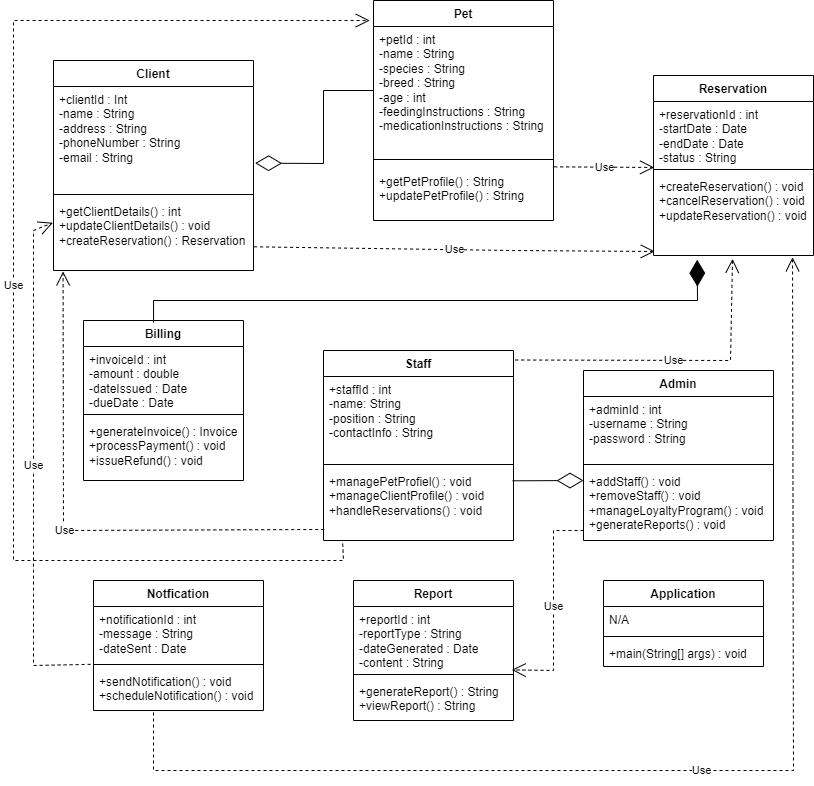

The diagram above was exported from draw.io. Its source (the exported page's mxGraphModel, read from the mxfile embedded in the PNG):
<mxGraphModel dx="2087" dy="963" grid="1" gridSize="10" guides="1" tooltips="1" connect="1" arrows="1" fold="1" page="1" pageScale="1" pageWidth="827" pageHeight="1169" math="0" shadow="0">
  <root>
    <mxCell id="WIyWlLk6GJQsqaUBKTNV-0" />
    <mxCell id="WIyWlLk6GJQsqaUBKTNV-1" parent="WIyWlLk6GJQsqaUBKTNV-0" />
    <mxCell id="4M2q_wNIUeYn6wOlyX9m-0" value="Application" style="swimlane;fontStyle=1;align=center;verticalAlign=top;childLayout=stackLayout;horizontal=1;startSize=26;horizontalStack=0;resizeParent=1;resizeParentMax=0;resizeLast=0;collapsible=1;marginBottom=0;whiteSpace=wrap;html=1;" vertex="1" parent="WIyWlLk6GJQsqaUBKTNV-1">
      <mxGeometry x="603" y="700" width="160" height="86" as="geometry" />
    </mxCell>
    <mxCell id="4M2q_wNIUeYn6wOlyX9m-1" value="N/A" style="text;strokeColor=none;fillColor=none;align=left;verticalAlign=top;spacingLeft=4;spacingRight=4;overflow=hidden;rotatable=0;points=[[0,0.5],[1,0.5]];portConstraint=eastwest;whiteSpace=wrap;html=1;" vertex="1" parent="4M2q_wNIUeYn6wOlyX9m-0">
      <mxGeometry y="26" width="160" height="26" as="geometry" />
    </mxCell>
    <mxCell id="4M2q_wNIUeYn6wOlyX9m-2" value="" style="line;strokeWidth=1;fillColor=none;align=left;verticalAlign=middle;spacingTop=-1;spacingLeft=3;spacingRight=3;rotatable=0;labelPosition=right;points=[];portConstraint=eastwest;strokeColor=inherit;" vertex="1" parent="4M2q_wNIUeYn6wOlyX9m-0">
      <mxGeometry y="52" width="160" height="8" as="geometry" />
    </mxCell>
    <mxCell id="4M2q_wNIUeYn6wOlyX9m-3" value="+main(String[] args) : void" style="text;strokeColor=none;fillColor=none;align=left;verticalAlign=top;spacingLeft=4;spacingRight=4;overflow=hidden;rotatable=0;points=[[0,0.5],[1,0.5]];portConstraint=eastwest;whiteSpace=wrap;html=1;" vertex="1" parent="4M2q_wNIUeYn6wOlyX9m-0">
      <mxGeometry y="60" width="160" height="26" as="geometry" />
    </mxCell>
    <mxCell id="4M2q_wNIUeYn6wOlyX9m-4" value="Report" style="swimlane;fontStyle=1;align=center;verticalAlign=top;childLayout=stackLayout;horizontal=1;startSize=26;horizontalStack=0;resizeParent=1;resizeParentMax=0;resizeLast=0;collapsible=1;marginBottom=0;whiteSpace=wrap;html=1;" vertex="1" parent="WIyWlLk6GJQsqaUBKTNV-1">
      <mxGeometry x="353" y="700" width="160" height="140" as="geometry" />
    </mxCell>
    <mxCell id="4M2q_wNIUeYn6wOlyX9m-5" value="+reportId : int&lt;div&gt;-reportType : String&lt;/div&gt;&lt;div&gt;-dateGenerated : Date&lt;/div&gt;&lt;div&gt;-content : String&lt;/div&gt;" style="text;strokeColor=none;fillColor=none;align=left;verticalAlign=top;spacingLeft=4;spacingRight=4;overflow=hidden;rotatable=0;points=[[0,0.5],[1,0.5]];portConstraint=eastwest;whiteSpace=wrap;html=1;" vertex="1" parent="4M2q_wNIUeYn6wOlyX9m-4">
      <mxGeometry y="26" width="160" height="64" as="geometry" />
    </mxCell>
    <mxCell id="4M2q_wNIUeYn6wOlyX9m-6" value="" style="line;strokeWidth=1;fillColor=none;align=left;verticalAlign=middle;spacingTop=-1;spacingLeft=3;spacingRight=3;rotatable=0;labelPosition=right;points=[];portConstraint=eastwest;strokeColor=inherit;" vertex="1" parent="4M2q_wNIUeYn6wOlyX9m-4">
      <mxGeometry y="90" width="160" height="8" as="geometry" />
    </mxCell>
    <mxCell id="4M2q_wNIUeYn6wOlyX9m-7" value="+generateReport() : String&lt;div&gt;+viewReport() : String&lt;/div&gt;" style="text;strokeColor=none;fillColor=none;align=left;verticalAlign=top;spacingLeft=4;spacingRight=4;overflow=hidden;rotatable=0;points=[[0,0.5],[1,0.5]];portConstraint=eastwest;whiteSpace=wrap;html=1;" vertex="1" parent="4M2q_wNIUeYn6wOlyX9m-4">
      <mxGeometry y="98" width="160" height="42" as="geometry" />
    </mxCell>
    <mxCell id="4M2q_wNIUeYn6wOlyX9m-8" value="Notfication" style="swimlane;fontStyle=1;align=center;verticalAlign=top;childLayout=stackLayout;horizontal=1;startSize=26;horizontalStack=0;resizeParent=1;resizeParentMax=0;resizeLast=0;collapsible=1;marginBottom=0;whiteSpace=wrap;html=1;" vertex="1" parent="WIyWlLk6GJQsqaUBKTNV-1">
      <mxGeometry x="93" y="700" width="170" height="130" as="geometry" />
    </mxCell>
    <mxCell id="4M2q_wNIUeYn6wOlyX9m-9" value="+notificationId : int&lt;div&gt;-message : String&lt;/div&gt;&lt;div&gt;-dateSent : Date&lt;/div&gt;" style="text;strokeColor=none;fillColor=none;align=left;verticalAlign=top;spacingLeft=4;spacingRight=4;overflow=hidden;rotatable=0;points=[[0,0.5],[1,0.5]];portConstraint=eastwest;whiteSpace=wrap;html=1;" vertex="1" parent="4M2q_wNIUeYn6wOlyX9m-8">
      <mxGeometry y="26" width="170" height="54" as="geometry" />
    </mxCell>
    <mxCell id="4M2q_wNIUeYn6wOlyX9m-10" value="" style="line;strokeWidth=1;fillColor=none;align=left;verticalAlign=middle;spacingTop=-1;spacingLeft=3;spacingRight=3;rotatable=0;labelPosition=right;points=[];portConstraint=eastwest;strokeColor=inherit;" vertex="1" parent="4M2q_wNIUeYn6wOlyX9m-8">
      <mxGeometry y="80" width="170" height="8" as="geometry" />
    </mxCell>
    <mxCell id="4M2q_wNIUeYn6wOlyX9m-11" value="+sendNotification() : void&lt;div&gt;+scheduleNotification() : void&lt;/div&gt;" style="text;strokeColor=none;fillColor=none;align=left;verticalAlign=top;spacingLeft=4;spacingRight=4;overflow=hidden;rotatable=0;points=[[0,0.5],[1,0.5]];portConstraint=eastwest;whiteSpace=wrap;html=1;" vertex="1" parent="4M2q_wNIUeYn6wOlyX9m-8">
      <mxGeometry y="88" width="170" height="42" as="geometry" />
    </mxCell>
    <mxCell id="4M2q_wNIUeYn6wOlyX9m-12" value="Admin" style="swimlane;fontStyle=1;align=center;verticalAlign=top;childLayout=stackLayout;horizontal=1;startSize=26;horizontalStack=0;resizeParent=1;resizeParentMax=0;resizeLast=0;collapsible=1;marginBottom=0;whiteSpace=wrap;html=1;" vertex="1" parent="WIyWlLk6GJQsqaUBKTNV-1">
      <mxGeometry x="583" y="490" width="190" height="170" as="geometry" />
    </mxCell>
    <mxCell id="4M2q_wNIUeYn6wOlyX9m-13" value="+adminId : int&lt;div&gt;-username : String&lt;/div&gt;&lt;div&gt;-password : String&lt;/div&gt;" style="text;strokeColor=none;fillColor=none;align=left;verticalAlign=top;spacingLeft=4;spacingRight=4;overflow=hidden;rotatable=0;points=[[0,0.5],[1,0.5]];portConstraint=eastwest;whiteSpace=wrap;html=1;" vertex="1" parent="4M2q_wNIUeYn6wOlyX9m-12">
      <mxGeometry y="26" width="190" height="64" as="geometry" />
    </mxCell>
    <mxCell id="4M2q_wNIUeYn6wOlyX9m-14" value="" style="line;strokeWidth=1;fillColor=none;align=left;verticalAlign=middle;spacingTop=-1;spacingLeft=3;spacingRight=3;rotatable=0;labelPosition=right;points=[];portConstraint=eastwest;strokeColor=inherit;" vertex="1" parent="4M2q_wNIUeYn6wOlyX9m-12">
      <mxGeometry y="90" width="190" height="8" as="geometry" />
    </mxCell>
    <mxCell id="4M2q_wNIUeYn6wOlyX9m-15" value="+addStaff() : void&lt;div&gt;+removeStaff() : void&lt;/div&gt;&lt;div&gt;+manageLoyaltyProgram() : void&lt;/div&gt;&lt;div&gt;+generateReports() : void&lt;/div&gt;" style="text;strokeColor=none;fillColor=none;align=left;verticalAlign=top;spacingLeft=4;spacingRight=4;overflow=hidden;rotatable=0;points=[[0,0.5],[1,0.5]];portConstraint=eastwest;whiteSpace=wrap;html=1;" vertex="1" parent="4M2q_wNIUeYn6wOlyX9m-12">
      <mxGeometry y="98" width="190" height="72" as="geometry" />
    </mxCell>
    <mxCell id="4M2q_wNIUeYn6wOlyX9m-16" value="Billing" style="swimlane;fontStyle=1;align=center;verticalAlign=top;childLayout=stackLayout;horizontal=1;startSize=26;horizontalStack=0;resizeParent=1;resizeParentMax=0;resizeLast=0;collapsible=1;marginBottom=0;whiteSpace=wrap;html=1;" vertex="1" parent="WIyWlLk6GJQsqaUBKTNV-1">
      <mxGeometry x="83" y="440" width="160" height="160" as="geometry" />
    </mxCell>
    <mxCell id="4M2q_wNIUeYn6wOlyX9m-17" value="+invoiceId : int&lt;div&gt;-amount : double&lt;/div&gt;&lt;div&gt;-dateIssued : Date&lt;/div&gt;&lt;div&gt;-dueDate : Date&lt;/div&gt;" style="text;strokeColor=none;fillColor=none;align=left;verticalAlign=top;spacingLeft=4;spacingRight=4;overflow=hidden;rotatable=0;points=[[0,0.5],[1,0.5]];portConstraint=eastwest;whiteSpace=wrap;html=1;" vertex="1" parent="4M2q_wNIUeYn6wOlyX9m-16">
      <mxGeometry y="26" width="160" height="64" as="geometry" />
    </mxCell>
    <mxCell id="4M2q_wNIUeYn6wOlyX9m-18" value="" style="line;strokeWidth=1;fillColor=none;align=left;verticalAlign=middle;spacingTop=-1;spacingLeft=3;spacingRight=3;rotatable=0;labelPosition=right;points=[];portConstraint=eastwest;strokeColor=inherit;" vertex="1" parent="4M2q_wNIUeYn6wOlyX9m-16">
      <mxGeometry y="90" width="160" height="8" as="geometry" />
    </mxCell>
    <mxCell id="4M2q_wNIUeYn6wOlyX9m-19" value="+generateInvoice() : Invoice&lt;div&gt;+processPayment() : void&lt;/div&gt;&lt;div&gt;+issueRefund() : void&lt;/div&gt;" style="text;strokeColor=none;fillColor=none;align=left;verticalAlign=top;spacingLeft=4;spacingRight=4;overflow=hidden;rotatable=0;points=[[0,0.5],[1,0.5]];portConstraint=eastwest;whiteSpace=wrap;html=1;" vertex="1" parent="4M2q_wNIUeYn6wOlyX9m-16">
      <mxGeometry y="98" width="160" height="62" as="geometry" />
    </mxCell>
    <mxCell id="4M2q_wNIUeYn6wOlyX9m-20" value="Reservation" style="swimlane;fontStyle=1;align=center;verticalAlign=top;childLayout=stackLayout;horizontal=1;startSize=26;horizontalStack=0;resizeParent=1;resizeParentMax=0;resizeLast=0;collapsible=1;marginBottom=0;whiteSpace=wrap;html=1;" vertex="1" parent="WIyWlLk6GJQsqaUBKTNV-1">
      <mxGeometry x="653" y="195" width="160" height="180" as="geometry" />
    </mxCell>
    <mxCell id="4M2q_wNIUeYn6wOlyX9m-21" value="+reservationId : int&lt;div&gt;-startDate : Date&lt;/div&gt;&lt;div&gt;-endDate : Date&lt;/div&gt;&lt;div&gt;-status : String&lt;/div&gt;" style="text;strokeColor=none;fillColor=none;align=left;verticalAlign=top;spacingLeft=4;spacingRight=4;overflow=hidden;rotatable=0;points=[[0,0.5],[1,0.5]];portConstraint=eastwest;whiteSpace=wrap;html=1;" vertex="1" parent="4M2q_wNIUeYn6wOlyX9m-20">
      <mxGeometry y="26" width="160" height="64" as="geometry" />
    </mxCell>
    <mxCell id="4M2q_wNIUeYn6wOlyX9m-22" value="" style="line;strokeWidth=1;fillColor=none;align=left;verticalAlign=middle;spacingTop=-1;spacingLeft=3;spacingRight=3;rotatable=0;labelPosition=right;points=[];portConstraint=eastwest;strokeColor=inherit;" vertex="1" parent="4M2q_wNIUeYn6wOlyX9m-20">
      <mxGeometry y="90" width="160" height="8" as="geometry" />
    </mxCell>
    <mxCell id="4M2q_wNIUeYn6wOlyX9m-23" value="+createReservation() : void&lt;div&gt;+cancelReservation() : void&lt;/div&gt;&lt;div&gt;+updateReservation() : void&lt;/div&gt;&lt;div&gt;&lt;br&gt;&lt;/div&gt;" style="text;strokeColor=none;fillColor=none;align=left;verticalAlign=top;spacingLeft=4;spacingRight=4;overflow=hidden;rotatable=0;points=[[0,0.5],[1,0.5]];portConstraint=eastwest;whiteSpace=wrap;html=1;" vertex="1" parent="4M2q_wNIUeYn6wOlyX9m-20">
      <mxGeometry y="98" width="160" height="82" as="geometry" />
    </mxCell>
    <mxCell id="4M2q_wNIUeYn6wOlyX9m-24" value="Pet" style="swimlane;fontStyle=1;align=center;verticalAlign=top;childLayout=stackLayout;horizontal=1;startSize=26;horizontalStack=0;resizeParent=1;resizeParentMax=0;resizeLast=0;collapsible=1;marginBottom=0;whiteSpace=wrap;html=1;" vertex="1" parent="WIyWlLk6GJQsqaUBKTNV-1">
      <mxGeometry x="373" y="120" width="180" height="220" as="geometry" />
    </mxCell>
    <mxCell id="4M2q_wNIUeYn6wOlyX9m-25" value="+petId : int&lt;div&gt;-name : String&amp;nbsp;&lt;/div&gt;&lt;div&gt;-species : String&lt;/div&gt;&lt;div&gt;-breed : String&lt;/div&gt;&lt;div&gt;-age : int&lt;/div&gt;&lt;div&gt;-feedingInstructions : String&lt;/div&gt;&lt;div&gt;-medicationInstructions : String&lt;/div&gt;" style="text;strokeColor=none;fillColor=none;align=left;verticalAlign=top;spacingLeft=4;spacingRight=4;overflow=hidden;rotatable=0;points=[[0,0.5],[1,0.5]];portConstraint=eastwest;whiteSpace=wrap;html=1;" vertex="1" parent="4M2q_wNIUeYn6wOlyX9m-24">
      <mxGeometry y="26" width="180" height="124" as="geometry" />
    </mxCell>
    <mxCell id="4M2q_wNIUeYn6wOlyX9m-26" value="" style="line;strokeWidth=1;fillColor=none;align=left;verticalAlign=middle;spacingTop=-1;spacingLeft=3;spacingRight=3;rotatable=0;labelPosition=right;points=[];portConstraint=eastwest;strokeColor=inherit;" vertex="1" parent="4M2q_wNIUeYn6wOlyX9m-24">
      <mxGeometry y="150" width="180" height="18" as="geometry" />
    </mxCell>
    <mxCell id="4M2q_wNIUeYn6wOlyX9m-27" value="+getPetProfile() : String&lt;div&gt;+updatePetProfile() : String&lt;/div&gt;&lt;div&gt;&lt;br&gt;&lt;/div&gt;" style="text;strokeColor=none;fillColor=none;align=left;verticalAlign=top;spacingLeft=4;spacingRight=4;overflow=hidden;rotatable=0;points=[[0,0.5],[1,0.5]];portConstraint=eastwest;whiteSpace=wrap;html=1;" vertex="1" parent="4M2q_wNIUeYn6wOlyX9m-24">
      <mxGeometry y="168" width="180" height="52" as="geometry" />
    </mxCell>
    <mxCell id="4M2q_wNIUeYn6wOlyX9m-28" value="Client" style="swimlane;fontStyle=1;align=center;verticalAlign=top;childLayout=stackLayout;horizontal=1;startSize=26;horizontalStack=0;resizeParent=1;resizeParentMax=0;resizeLast=0;collapsible=1;marginBottom=0;whiteSpace=wrap;html=1;" vertex="1" parent="WIyWlLk6GJQsqaUBKTNV-1">
      <mxGeometry x="53" y="180" width="200" height="210" as="geometry" />
    </mxCell>
    <mxCell id="4M2q_wNIUeYn6wOlyX9m-29" value="+clientId : Int&lt;div&gt;-name : String&lt;/div&gt;&lt;div&gt;-address : String&lt;/div&gt;&lt;div&gt;-phoneNumber : String&lt;/div&gt;&lt;div&gt;-email : String&lt;/div&gt;" style="text;strokeColor=none;fillColor=none;align=left;verticalAlign=top;spacingLeft=4;spacingRight=4;overflow=hidden;rotatable=0;points=[[0,0.5],[1,0.5]];portConstraint=eastwest;whiteSpace=wrap;html=1;" vertex="1" parent="4M2q_wNIUeYn6wOlyX9m-28">
      <mxGeometry y="26" width="200" height="104" as="geometry" />
    </mxCell>
    <mxCell id="4M2q_wNIUeYn6wOlyX9m-30" value="" style="line;strokeWidth=1;fillColor=none;align=left;verticalAlign=middle;spacingTop=-1;spacingLeft=3;spacingRight=3;rotatable=0;labelPosition=right;points=[];portConstraint=eastwest;strokeColor=inherit;" vertex="1" parent="4M2q_wNIUeYn6wOlyX9m-28">
      <mxGeometry y="130" width="200" height="8" as="geometry" />
    </mxCell>
    <mxCell id="4M2q_wNIUeYn6wOlyX9m-31" value="+getClientDetails() : int&lt;div&gt;+updateClientDetails() : void&lt;/div&gt;&lt;div&gt;+createReservation() : Reservation&lt;/div&gt;" style="text;strokeColor=none;fillColor=none;align=left;verticalAlign=top;spacingLeft=4;spacingRight=4;overflow=hidden;rotatable=0;points=[[0,0.5],[1,0.5]];portConstraint=eastwest;whiteSpace=wrap;html=1;" vertex="1" parent="4M2q_wNIUeYn6wOlyX9m-28">
      <mxGeometry y="138" width="200" height="72" as="geometry" />
    </mxCell>
    <mxCell id="4M2q_wNIUeYn6wOlyX9m-32" value="Staff" style="swimlane;fontStyle=1;align=center;verticalAlign=top;childLayout=stackLayout;horizontal=1;startSize=26;horizontalStack=0;resizeParent=1;resizeParentMax=0;resizeLast=0;collapsible=1;marginBottom=0;whiteSpace=wrap;html=1;" vertex="1" parent="WIyWlLk6GJQsqaUBKTNV-1">
      <mxGeometry x="323" y="470" width="190" height="190" as="geometry" />
    </mxCell>
    <mxCell id="4M2q_wNIUeYn6wOlyX9m-33" value="+staffId : int&lt;div&gt;-name: String&lt;/div&gt;&lt;div&gt;-position : String&lt;/div&gt;&lt;div&gt;-contactInfo : String&lt;/div&gt;" style="text;strokeColor=none;fillColor=none;align=left;verticalAlign=top;spacingLeft=4;spacingRight=4;overflow=hidden;rotatable=0;points=[[0,0.5],[1,0.5]];portConstraint=eastwest;whiteSpace=wrap;html=1;" vertex="1" parent="4M2q_wNIUeYn6wOlyX9m-32">
      <mxGeometry y="26" width="190" height="84" as="geometry" />
    </mxCell>
    <mxCell id="4M2q_wNIUeYn6wOlyX9m-34" value="" style="line;strokeWidth=1;fillColor=none;align=left;verticalAlign=middle;spacingTop=-1;spacingLeft=3;spacingRight=3;rotatable=0;labelPosition=right;points=[];portConstraint=eastwest;strokeColor=inherit;" vertex="1" parent="4M2q_wNIUeYn6wOlyX9m-32">
      <mxGeometry y="110" width="190" height="8" as="geometry" />
    </mxCell>
    <mxCell id="4M2q_wNIUeYn6wOlyX9m-35" value="+managePetProfiel() : void&lt;div&gt;+manageClientProfile() : void&lt;/div&gt;&lt;div&gt;+handleReservations() : void&lt;/div&gt;&lt;div&gt;&lt;br&gt;&lt;/div&gt;" style="text;strokeColor=none;fillColor=none;align=left;verticalAlign=top;spacingLeft=4;spacingRight=4;overflow=hidden;rotatable=0;points=[[0,0.5],[1,0.5]];portConstraint=eastwest;whiteSpace=wrap;html=1;" vertex="1" parent="4M2q_wNIUeYn6wOlyX9m-32">
      <mxGeometry y="118" width="190" height="72" as="geometry" />
    </mxCell>
    <mxCell id="4M2q_wNIUeYn6wOlyX9m-36" value="" style="endArrow=diamondThin;endFill=0;endSize=24;html=1;rounded=0;entryX=1.008;entryY=0.737;entryDx=0;entryDy=0;entryPerimeter=0;" edge="1" parent="WIyWlLk6GJQsqaUBKTNV-1" target="4M2q_wNIUeYn6wOlyX9m-29">
      <mxGeometry width="160" relative="1" as="geometry">
        <mxPoint x="373" y="210" as="sourcePoint" />
        <mxPoint x="333" y="120" as="targetPoint" />
        <Array as="points">
          <mxPoint x="323" y="210" />
          <mxPoint x="323" y="283" />
        </Array>
      </mxGeometry>
    </mxCell>
    <mxCell id="4M2q_wNIUeYn6wOlyX9m-37" value="Use" style="endArrow=open;endSize=12;dashed=1;html=1;rounded=0;entryX=0.008;entryY=0.951;entryDx=0;entryDy=0;entryPerimeter=0;exitX=1.003;exitY=0.671;exitDx=0;exitDy=0;exitPerimeter=0;" edge="1" parent="WIyWlLk6GJQsqaUBKTNV-1" source="4M2q_wNIUeYn6wOlyX9m-31" target="4M2q_wNIUeYn6wOlyX9m-23">
      <mxGeometry width="160" relative="1" as="geometry">
        <mxPoint x="273" y="390" as="sourcePoint" />
        <mxPoint x="533" y="410" as="targetPoint" />
        <Array as="points">
          <mxPoint x="513" y="370" />
        </Array>
      </mxGeometry>
    </mxCell>
    <mxCell id="4M2q_wNIUeYn6wOlyX9m-39" value="" style="endArrow=diamondThin;endFill=1;endSize=24;html=1;rounded=0;entryX=0.273;entryY=1.051;entryDx=0;entryDy=0;entryPerimeter=0;exitX=0.438;exitY=0.012;exitDx=0;exitDy=0;exitPerimeter=0;" edge="1" parent="WIyWlLk6GJQsqaUBKTNV-1" source="4M2q_wNIUeYn6wOlyX9m-16" target="4M2q_wNIUeYn6wOlyX9m-23">
      <mxGeometry width="160" relative="1" as="geometry">
        <mxPoint x="133" y="430" as="sourcePoint" />
        <mxPoint x="703" y="430" as="targetPoint" />
        <Array as="points">
          <mxPoint x="153" y="420" />
          <mxPoint x="697" y="420" />
        </Array>
      </mxGeometry>
    </mxCell>
    <mxCell id="4M2q_wNIUeYn6wOlyX9m-40" value="Use" style="endArrow=open;endSize=12;dashed=1;html=1;rounded=0;exitX=0.004;exitY=0.847;exitDx=0;exitDy=0;exitPerimeter=0;entryX=0.048;entryY=1.013;entryDx=0;entryDy=0;entryPerimeter=0;" edge="1" parent="WIyWlLk6GJQsqaUBKTNV-1" source="4M2q_wNIUeYn6wOlyX9m-35" target="4M2q_wNIUeYn6wOlyX9m-31">
      <mxGeometry width="160" relative="1" as="geometry">
        <mxPoint x="-37" y="650" as="sourcePoint" />
        <mxPoint x="-27" y="680" as="targetPoint" />
        <Array as="points">
          <mxPoint x="63" y="650" />
        </Array>
      </mxGeometry>
    </mxCell>
    <mxCell id="4M2q_wNIUeYn6wOlyX9m-41" value="Use" style="endArrow=open;endSize=12;dashed=1;html=1;rounded=0;exitX=1.009;exitY=0.05;exitDx=0;exitDy=0;exitPerimeter=0;entryX=0.494;entryY=1.041;entryDx=0;entryDy=0;entryPerimeter=0;" edge="1" parent="WIyWlLk6GJQsqaUBKTNV-1" source="4M2q_wNIUeYn6wOlyX9m-32" target="4M2q_wNIUeYn6wOlyX9m-23">
      <mxGeometry width="160" relative="1" as="geometry">
        <mxPoint x="733" y="420" as="sourcePoint" />
        <mxPoint x="784.568603515625" y="430" as="targetPoint" />
        <Array as="points">
          <mxPoint x="730" y="480" />
        </Array>
      </mxGeometry>
    </mxCell>
    <mxCell id="4M2q_wNIUeYn6wOlyX9m-38" value="Use" style="endArrow=open;endSize=12;dashed=1;html=1;rounded=0;entryX=0.004;entryY=1.031;entryDx=0;entryDy=0;entryPerimeter=0;exitX=1.004;exitY=-0.032;exitDx=0;exitDy=0;exitPerimeter=0;" edge="1" parent="WIyWlLk6GJQsqaUBKTNV-1" source="4M2q_wNIUeYn6wOlyX9m-27" target="4M2q_wNIUeYn6wOlyX9m-21">
      <mxGeometry width="160" relative="1" as="geometry">
        <mxPoint x="653" y="300" as="sourcePoint" />
        <mxPoint x="813" y="300" as="targetPoint" />
      </mxGeometry>
    </mxCell>
    <mxCell id="4M2q_wNIUeYn6wOlyX9m-42" value="Use" style="endArrow=open;endSize=12;dashed=1;html=1;rounded=0;exitX=0.101;exitY=1.043;exitDx=0;exitDy=0;exitPerimeter=0;entryX=-0.021;entryY=0.091;entryDx=0;entryDy=0;entryPerimeter=0;" edge="1" parent="WIyWlLk6GJQsqaUBKTNV-1" source="4M2q_wNIUeYn6wOlyX9m-35" target="4M2q_wNIUeYn6wOlyX9m-24">
      <mxGeometry width="160" relative="1" as="geometry">
        <mxPoint x="363" y="680" as="sourcePoint" />
        <mxPoint x="13" y="50" as="targetPoint" />
        <Array as="points">
          <mxPoint x="343" y="680" />
          <mxPoint x="13" y="680" />
          <mxPoint x="13" y="140" />
        </Array>
      </mxGeometry>
    </mxCell>
    <mxCell id="4M2q_wNIUeYn6wOlyX9m-43" value="" style="endArrow=diamondThin;endFill=0;endSize=24;html=1;rounded=0;exitX=0.995;exitY=0.171;exitDx=0;exitDy=0;exitPerimeter=0;" edge="1" parent="WIyWlLk6GJQsqaUBKTNV-1" source="4M2q_wNIUeYn6wOlyX9m-35">
      <mxGeometry width="160" relative="1" as="geometry">
        <mxPoint x="423" y="600" as="sourcePoint" />
        <mxPoint x="583" y="600" as="targetPoint" />
      </mxGeometry>
    </mxCell>
    <mxCell id="4M2q_wNIUeYn6wOlyX9m-44" value="Use" style="endArrow=open;endSize=12;dashed=1;html=1;rounded=0;exitX=-0.017;exitY=-0.099;exitDx=0;exitDy=0;exitPerimeter=0;entryX=-0.003;entryY=0.337;entryDx=0;entryDy=0;entryPerimeter=0;" edge="1" parent="WIyWlLk6GJQsqaUBKTNV-1" source="4M2q_wNIUeYn6wOlyX9m-11" target="4M2q_wNIUeYn6wOlyX9m-31">
      <mxGeometry width="160" relative="1" as="geometry">
        <mxPoint x="-107" y="784.8199999999999" as="sourcePoint" />
        <mxPoint x="33" y="260" as="targetPoint" />
        <Array as="points">
          <mxPoint x="33" y="785" />
          <mxPoint x="33" y="350" />
        </Array>
      </mxGeometry>
    </mxCell>
    <mxCell id="4M2q_wNIUeYn6wOlyX9m-45" value="Use" style="endArrow=open;endSize=12;dashed=1;html=1;rounded=0;entryX=0.869;entryY=1.022;entryDx=0;entryDy=0;entryPerimeter=0;" edge="1" parent="WIyWlLk6GJQsqaUBKTNV-1" target="4M2q_wNIUeYn6wOlyX9m-23">
      <mxGeometry width="160" relative="1" as="geometry">
        <mxPoint x="153" y="832" as="sourcePoint" />
        <mxPoint x="805.3529411764706" y="890" as="targetPoint" />
        <Array as="points">
          <mxPoint x="153" y="890" />
          <mxPoint x="793" y="890" />
        </Array>
      </mxGeometry>
    </mxCell>
    <mxCell id="4M2q_wNIUeYn6wOlyX9m-46" value="Use" style="endArrow=open;endSize=12;dashed=1;html=1;rounded=0;exitX=0;exitY=0.861;exitDx=0;exitDy=0;exitPerimeter=0;entryX=0.989;entryY=0.99;entryDx=0;entryDy=0;entryPerimeter=0;" edge="1" parent="WIyWlLk6GJQsqaUBKTNV-1" source="4M2q_wNIUeYn6wOlyX9m-15" target="4M2q_wNIUeYn6wOlyX9m-5">
      <mxGeometry width="160" relative="1" as="geometry">
        <mxPoint x="553" y="620" as="sourcePoint" />
        <mxPoint x="553" y="880" as="targetPoint" />
        <Array as="points">
          <mxPoint x="553" y="650" />
          <mxPoint x="553" y="790" />
        </Array>
      </mxGeometry>
    </mxCell>
  </root>
</mxGraphModel>